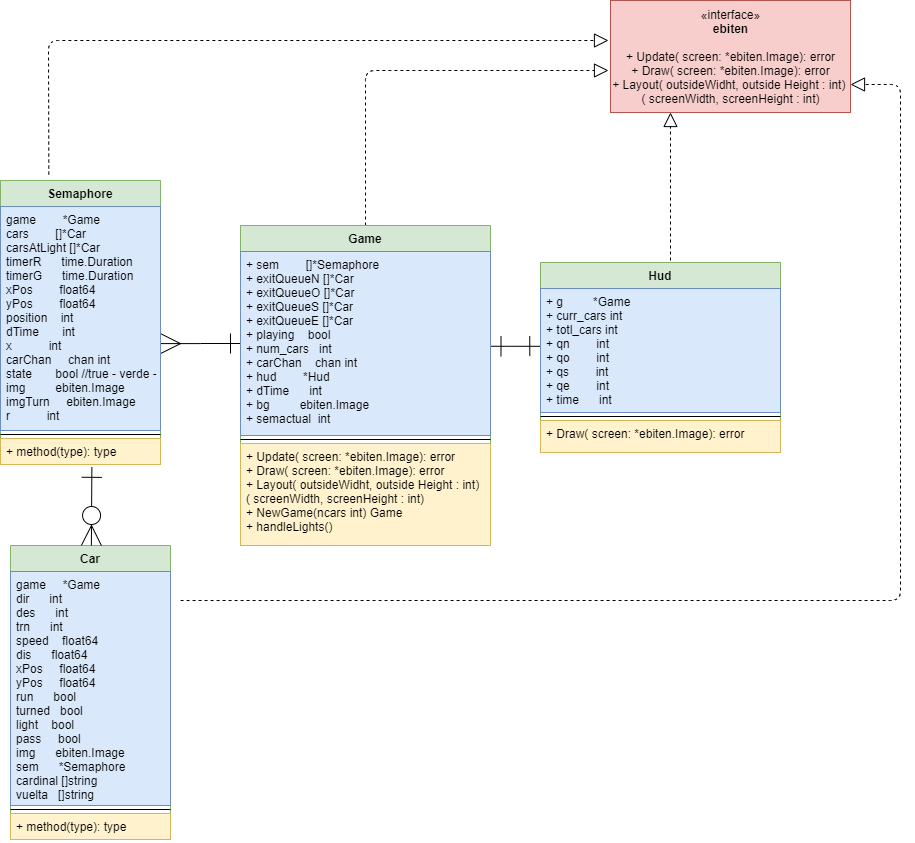

The diagram above was exported from draw.io. Its source (the exported page's mxGraphModel, read from the mxfile embedded in the PNG):
<mxGraphModel dx="1038" dy="588" grid="1" gridSize="10" guides="1" tooltips="1" connect="1" arrows="1" fold="1" page="1" pageScale="1" pageWidth="827" pageHeight="1169" math="0" shadow="0">
  <root>
    <mxCell id="0" />
    <mxCell id="1" parent="0" />
    <mxCell id="CoBx5Wzujd2hwnwYPjYJ-1" style="edgeStyle=orthogonalEdgeStyle;rounded=0;orthogonalLoop=1;jettySize=auto;html=1;endArrow=ERmany;endFill=0;startArrow=ERone;startFill=0;entryX=1;entryY=0.612;entryDx=0;entryDy=0;entryPerimeter=0;startSize=18;endSize=18;" edge="1" parent="1" source="CoBx5Wzujd2hwnwYPjYJ-10" target="CoBx5Wzujd2hwnwYPjYJ-22">
      <mxGeometry relative="1" as="geometry" />
    </mxCell>
    <mxCell id="CoBx5Wzujd2hwnwYPjYJ-2" style="edgeStyle=orthogonalEdgeStyle;rounded=0;orthogonalLoop=1;jettySize=auto;html=1;endArrow=ERone;endFill=0;startArrow=ERone;startFill=0;entryX=-0.003;entryY=0.464;entryDx=0;entryDy=0;entryPerimeter=0;exitX=1.002;exitY=0.515;exitDx=0;exitDy=0;exitPerimeter=0;endSize=18;startSize=18;" edge="1" parent="1" source="CoBx5Wzujd2hwnwYPjYJ-10" target="CoBx5Wzujd2hwnwYPjYJ-14">
      <mxGeometry relative="1" as="geometry">
        <mxPoint x="561" y="382" as="targetPoint" />
      </mxGeometry>
    </mxCell>
    <mxCell id="CoBx5Wzujd2hwnwYPjYJ-4" value="«interface»&lt;br&gt;&lt;b&gt;ebiten&lt;/b&gt;&lt;br&gt;&lt;br&gt;+ Update( screen: *ebiten.Image): error&lt;br&gt;+ Draw( screen: *ebiten.Image): error&lt;br&gt;+ Layout( outsideWidht, outside Height : int)&amp;nbsp;&lt;br&gt;( screenWidth, screenHeight : int)" style="html=1;fillColor=#f8cecc;strokeColor=#b85450;" vertex="1" parent="1">
      <mxGeometry x="630" y="40" width="240" height="112" as="geometry" />
    </mxCell>
    <mxCell id="CoBx5Wzujd2hwnwYPjYJ-5" value="" style="endArrow=block;dashed=1;endFill=0;endSize=12;html=1;exitX=0.5;exitY=0;exitDx=0;exitDy=0;" edge="1" parent="1" source="CoBx5Wzujd2hwnwYPjYJ-9">
      <mxGeometry width="160" relative="1" as="geometry">
        <mxPoint x="504" y="54" as="sourcePoint" />
        <mxPoint x="628" y="110" as="targetPoint" />
        <Array as="points">
          <mxPoint x="385" y="110" />
        </Array>
      </mxGeometry>
    </mxCell>
    <mxCell id="CoBx5Wzujd2hwnwYPjYJ-6" value="" style="endArrow=block;dashed=1;endFill=0;endSize=12;html=1;entryX=0.25;entryY=1;entryDx=0;entryDy=0;" edge="1" parent="1" target="CoBx5Wzujd2hwnwYPjYJ-4">
      <mxGeometry width="160" relative="1" as="geometry">
        <mxPoint x="690" y="300" as="sourcePoint" />
        <mxPoint x="710" y="153" as="targetPoint" />
      </mxGeometry>
    </mxCell>
    <mxCell id="CoBx5Wzujd2hwnwYPjYJ-7" value="" style="endArrow=block;dashed=1;endFill=0;endSize=12;html=1;exitX=0.302;exitY=-0.021;exitDx=0;exitDy=0;exitPerimeter=0;" edge="1" parent="1" source="CoBx5Wzujd2hwnwYPjYJ-21">
      <mxGeometry width="160" relative="1" as="geometry">
        <mxPoint x="492.72" y="64.19000000000005" as="sourcePoint" />
        <mxPoint x="628" y="80" as="targetPoint" />
        <Array as="points">
          <mxPoint x="68" y="80" />
          <mxPoint x="450" y="80" />
          <mxPoint x="570" y="80" />
        </Array>
      </mxGeometry>
    </mxCell>
    <mxCell id="CoBx5Wzujd2hwnwYPjYJ-8" value="" style="endArrow=block;dashed=1;endFill=0;endSize=12;html=1;entryX=1;entryY=0.75;entryDx=0;entryDy=0;exitX=1.063;exitY=0.124;exitDx=0;exitDy=0;exitPerimeter=0;" edge="1" parent="1" source="CoBx5Wzujd2hwnwYPjYJ-18" target="CoBx5Wzujd2hwnwYPjYJ-4">
      <mxGeometry width="160" relative="1" as="geometry">
        <mxPoint x="240" y="640" as="sourcePoint" />
        <mxPoint x="660" y="74.5" as="targetPoint" />
        <Array as="points">
          <mxPoint x="400" y="640" />
          <mxPoint x="920" y="640" />
          <mxPoint x="920" y="480" />
          <mxPoint x="920" y="400" />
          <mxPoint x="920" y="124" />
        </Array>
      </mxGeometry>
    </mxCell>
    <mxCell id="CoBx5Wzujd2hwnwYPjYJ-9" value="Game" style="swimlane;fontStyle=1;align=center;verticalAlign=top;childLayout=stackLayout;horizontal=1;startSize=26;horizontalStack=0;resizeParent=1;resizeParentMax=0;resizeLast=0;collapsible=1;marginBottom=0;fillColor=#d5e8d4;strokeColor=#82b366;" vertex="1" parent="1">
      <mxGeometry x="260" y="265" width="250" height="320" as="geometry" />
    </mxCell>
    <mxCell id="CoBx5Wzujd2hwnwYPjYJ-10" value="+ sem        []*Semaphore&#10;+ exitQueueN []*Car&#10;+ exitQueueO []*Car&#10;+ exitQueueS []*Car&#10;+ exitQueueE []*Car&#10;+ playing    bool&#10;+ num_cars   int&#10;+ carChan    chan int&#10;+ hud        *Hud&#10;+ dTime      int&#10;+ bg         ebiten.Image&#10;+ semactual  int" style="text;strokeColor=#6c8ebf;fillColor=#dae8fc;align=left;verticalAlign=top;spacingLeft=4;spacingRight=4;overflow=hidden;rotatable=0;points=[[0,0.5],[1,0.5]];portConstraint=eastwest;" vertex="1" parent="CoBx5Wzujd2hwnwYPjYJ-9">
      <mxGeometry y="26" width="250" height="184" as="geometry" />
    </mxCell>
    <mxCell id="CoBx5Wzujd2hwnwYPjYJ-11" value="" style="line;strokeWidth=1;fillColor=none;align=left;verticalAlign=middle;spacingTop=-1;spacingLeft=3;spacingRight=3;rotatable=0;labelPosition=right;points=[];portConstraint=eastwest;" vertex="1" parent="CoBx5Wzujd2hwnwYPjYJ-9">
      <mxGeometry y="210" width="250" height="8" as="geometry" />
    </mxCell>
    <mxCell id="CoBx5Wzujd2hwnwYPjYJ-12" value="+ Update( screen: *ebiten.Image): error&#10;+ Draw( screen: *ebiten.Image): error&#10;+ Layout( outsideWidht, outside Height : int) &#10;( screenWidth, screenHeight : int)&#10;+ NewGame(ncars int) Game&#10;+ handleLights()" style="text;strokeColor=#d6b656;fillColor=#fff2cc;align=left;verticalAlign=top;spacingLeft=4;spacingRight=4;overflow=hidden;rotatable=0;points=[[0,0.5],[1,0.5]];portConstraint=eastwest;" vertex="1" parent="CoBx5Wzujd2hwnwYPjYJ-9">
      <mxGeometry y="218" width="250" height="102" as="geometry" />
    </mxCell>
    <mxCell id="CoBx5Wzujd2hwnwYPjYJ-13" value="Hud" style="swimlane;fontStyle=1;align=center;verticalAlign=top;childLayout=stackLayout;horizontal=1;startSize=26;horizontalStack=0;resizeParent=1;resizeParentMax=0;resizeLast=0;collapsible=1;marginBottom=0;fillColor=#d5e8d4;strokeColor=#82b366;" vertex="1" parent="1">
      <mxGeometry x="560" y="302" width="240" height="190" as="geometry" />
    </mxCell>
    <mxCell id="CoBx5Wzujd2hwnwYPjYJ-14" value="+ g         *Game&#10;+ curr_cars int&#10;+ totl_cars int&#10;+ qn        int&#10;+ qo        int&#10;+ qs        int&#10;+ qe        int&#10;+ time      int" style="text;strokeColor=#6c8ebf;fillColor=#dae8fc;align=left;verticalAlign=top;spacingLeft=4;spacingRight=4;overflow=hidden;rotatable=0;points=[[0,0.5],[1,0.5]];portConstraint=eastwest;" vertex="1" parent="CoBx5Wzujd2hwnwYPjYJ-13">
      <mxGeometry y="26" width="240" height="124" as="geometry" />
    </mxCell>
    <mxCell id="CoBx5Wzujd2hwnwYPjYJ-15" value="" style="line;strokeWidth=1;fillColor=none;align=left;verticalAlign=middle;spacingTop=-1;spacingLeft=3;spacingRight=3;rotatable=0;labelPosition=right;points=[];portConstraint=eastwest;" vertex="1" parent="CoBx5Wzujd2hwnwYPjYJ-13">
      <mxGeometry y="150" width="240" height="8" as="geometry" />
    </mxCell>
    <mxCell id="CoBx5Wzujd2hwnwYPjYJ-16" value="+ Draw( screen: *ebiten.Image): error" style="text;strokeColor=#d6b656;fillColor=#fff2cc;align=left;verticalAlign=top;spacingLeft=4;spacingRight=4;overflow=hidden;rotatable=0;points=[[0,0.5],[1,0.5]];portConstraint=eastwest;" vertex="1" parent="CoBx5Wzujd2hwnwYPjYJ-13">
      <mxGeometry y="158" width="240" height="32" as="geometry" />
    </mxCell>
    <mxCell id="CoBx5Wzujd2hwnwYPjYJ-17" value="Car" style="swimlane;fontStyle=1;align=center;verticalAlign=top;childLayout=stackLayout;horizontal=1;startSize=26;horizontalStack=0;resizeParent=1;resizeParentMax=0;resizeLast=0;collapsible=1;marginBottom=0;fillColor=#d5e8d4;strokeColor=#82b366;" vertex="1" parent="1">
      <mxGeometry x="30" y="585" width="160" height="294" as="geometry" />
    </mxCell>
    <mxCell id="CoBx5Wzujd2hwnwYPjYJ-18" value="game     *Game&#10;&#09;dir      int&#10;&#09;des      int&#10;&#09;trn      int&#10;&#09;speed    float64&#10;&#09;dis      float64&#10;&#09;xPos     float64&#10;&#09;yPos     float64&#10;&#09;run      bool&#10;&#09;turned   bool&#10;&#09;light    bool&#10;&#09;pass     bool&#10;&#09;img      ebiten.Image&#10;&#09;sem      *Semaphore&#10;&#09;cardinal []string&#10;&#09;vuelta   []string" style="text;strokeColor=#6c8ebf;fillColor=#dae8fc;align=left;verticalAlign=top;spacingLeft=4;spacingRight=4;overflow=hidden;rotatable=0;points=[[0,0.5],[1,0.5]];portConstraint=eastwest;" vertex="1" parent="CoBx5Wzujd2hwnwYPjYJ-17">
      <mxGeometry y="26" width="160" height="234" as="geometry" />
    </mxCell>
    <mxCell id="CoBx5Wzujd2hwnwYPjYJ-19" value="" style="line;strokeWidth=1;fillColor=none;align=left;verticalAlign=middle;spacingTop=-1;spacingLeft=3;spacingRight=3;rotatable=0;labelPosition=right;points=[];portConstraint=eastwest;" vertex="1" parent="CoBx5Wzujd2hwnwYPjYJ-17">
      <mxGeometry y="260" width="160" height="8" as="geometry" />
    </mxCell>
    <mxCell id="CoBx5Wzujd2hwnwYPjYJ-20" value="+ method(type): type" style="text;strokeColor=#d6b656;fillColor=#fff2cc;align=left;verticalAlign=top;spacingLeft=4;spacingRight=4;overflow=hidden;rotatable=0;points=[[0,0.5],[1,0.5]];portConstraint=eastwest;" vertex="1" parent="CoBx5Wzujd2hwnwYPjYJ-17">
      <mxGeometry y="268" width="160" height="26" as="geometry" />
    </mxCell>
    <mxCell id="CoBx5Wzujd2hwnwYPjYJ-21" value="Semaphore" style="swimlane;fontStyle=1;align=center;verticalAlign=top;childLayout=stackLayout;horizontal=1;startSize=26;horizontalStack=0;resizeParent=1;resizeParentMax=0;resizeLast=0;collapsible=1;marginBottom=0;fillColor=#d5e8d4;strokeColor=#82b366;" vertex="1" parent="1">
      <mxGeometry x="20" y="220" width="160" height="284" as="geometry" />
    </mxCell>
    <mxCell id="CoBx5Wzujd2hwnwYPjYJ-22" value="game        *Game&#10;&#09;cars        []*Car&#10;&#09;carsAtLight []*Car&#10;&#09;timerR      time.Duration&#10;&#09;timerG      time.Duration&#10;&#09;xPos        float64&#10;&#09;yPos        float64&#10;&#09;position    int&#10;&#09;dTime       int&#10;&#09;x           int&#10;&#09;carChan     chan int&#10;&#09;state       bool //true - verde - false rojo&#10;&#09;img         ebiten.Image&#10;&#09;imgTurn     ebiten.Image&#10;&#09;r           int" style="text;strokeColor=#6c8ebf;fillColor=#dae8fc;align=left;verticalAlign=top;spacingLeft=4;spacingRight=4;overflow=hidden;rotatable=0;points=[[0,0.5],[1,0.5]];portConstraint=eastwest;" vertex="1" parent="CoBx5Wzujd2hwnwYPjYJ-21">
      <mxGeometry y="26" width="160" height="224" as="geometry" />
    </mxCell>
    <mxCell id="CoBx5Wzujd2hwnwYPjYJ-23" value="" style="line;strokeWidth=1;fillColor=none;align=left;verticalAlign=middle;spacingTop=-1;spacingLeft=3;spacingRight=3;rotatable=0;labelPosition=right;points=[];portConstraint=eastwest;" vertex="1" parent="CoBx5Wzujd2hwnwYPjYJ-21">
      <mxGeometry y="250" width="160" height="8" as="geometry" />
    </mxCell>
    <mxCell id="CoBx5Wzujd2hwnwYPjYJ-24" value="+ method(type): type" style="text;strokeColor=#d6b656;fillColor=#fff2cc;align=left;verticalAlign=top;spacingLeft=4;spacingRight=4;overflow=hidden;rotatable=0;points=[[0,0.5],[1,0.5]];portConstraint=eastwest;" vertex="1" parent="CoBx5Wzujd2hwnwYPjYJ-21">
      <mxGeometry y="258" width="160" height="26" as="geometry" />
    </mxCell>
    <mxCell id="qnCqofcJUZLAUvYRxhuT-2" value="" style="endArrow=ERzeroToMany;html=1;exitX=0.571;exitY=1.109;exitDx=0;exitDy=0;exitPerimeter=0;endFill=1;startArrow=ERone;startFill=0;startSize=18;endSize=18;" edge="1" parent="1" source="CoBx5Wzujd2hwnwYPjYJ-24" target="CoBx5Wzujd2hwnwYPjYJ-17">
      <mxGeometry width="50" height="50" relative="1" as="geometry">
        <mxPoint x="430" y="510" as="sourcePoint" />
        <mxPoint x="480" y="460" as="targetPoint" />
      </mxGeometry>
    </mxCell>
  </root>
</mxGraphModel>